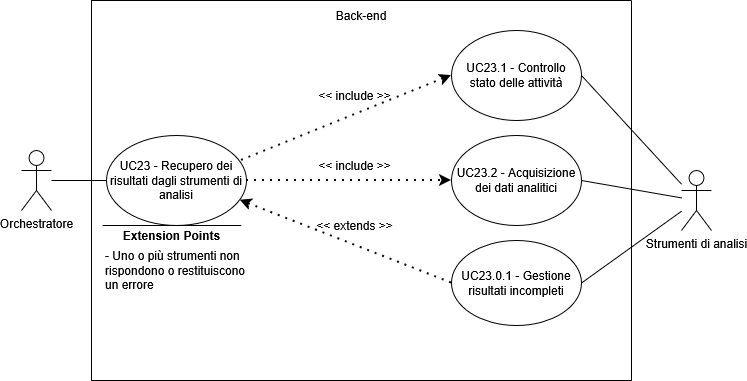

The diagram above was exported from draw.io. Its source (the exported page's mxGraphModel, read from the mxfile embedded in the PNG):
<mxGraphModel dx="1426" dy="759" grid="1" gridSize="10" guides="1" tooltips="1" connect="1" arrows="1" fold="1" page="1" pageScale="1" pageWidth="850" pageHeight="1100" math="0" shadow="0">
  <root>
    <mxCell id="0" />
    <mxCell id="1" parent="0" />
    <mxCell id="F0wp6uHLcMPBCCMLgp9k-1" parent="1" style="shape=umlActor;verticalLabelPosition=bottom;verticalAlign=top;html=1;outlineConnect=0;" value="Orchestratore" vertex="1">
      <mxGeometry height="60" width="30" x="100" y="370" as="geometry" />
    </mxCell>
    <mxCell id="F0wp6uHLcMPBCCMLgp9k-2" parent="1" style="swimlane;startSize=0;" value="" vertex="1">
      <mxGeometry height="380" width="540" x="170" y="220" as="geometry">
        <mxRectangle height="40" width="50" x="270" y="110" as="alternateBounds" />
      </mxGeometry>
    </mxCell>
    <mxCell id="F0wp6uHLcMPBCCMLgp9k-3" parent="F0wp6uHLcMPBCCMLgp9k-2" style="ellipse;whiteSpace=wrap;html=1;" value="UC23 - Recupero dei risultati dagli strumenti di analisi" vertex="1">
      <mxGeometry height="90" width="140" x="15" y="135" as="geometry" />
    </mxCell>
    <mxCell id="F0wp6uHLcMPBCCMLgp9k-4" parent="F0wp6uHLcMPBCCMLgp9k-2" style="ellipse;whiteSpace=wrap;html=1;" value="UC23.0.1 - Gestione risultati incompleti" vertex="1">
      <mxGeometry height="85" width="130" x="360" y="240" as="geometry" />
    </mxCell>
    <mxCell id="F0wp6uHLcMPBCCMLgp9k-5" edge="1" parent="F0wp6uHLcMPBCCMLgp9k-2" source="F0wp6uHLcMPBCCMLgp9k-4" style="endArrow=classic;dashed=1;html=1;dashPattern=1 3;strokeWidth=2;rounded=0;exitX=0;exitY=0.5;exitDx=0;exitDy=0;strokeColor=default;curved=0;endFill=1;endSize=6;entryX=0.954;entryY=0.72;entryDx=0;entryDy=0;entryPerimeter=0;" target="F0wp6uHLcMPBCCMLgp9k-3" value="">
      <mxGeometry height="50" relative="1" width="50" as="geometry">
        <mxPoint x="130" y="300" as="sourcePoint" />
        <mxPoint x="150" y="200" as="targetPoint" />
      </mxGeometry>
    </mxCell>
    <mxCell id="F0wp6uHLcMPBCCMLgp9k-6" parent="F0wp6uHLcMPBCCMLgp9k-2" style="text;html=1;whiteSpace=wrap;strokeColor=none;fillColor=none;align=center;verticalAlign=middle;rounded=0;" value="&lt;div&gt;&amp;lt;&amp;lt; extends &amp;gt;&amp;gt;&lt;/div&gt;" vertex="1">
      <mxGeometry height="30" width="95" x="216" y="210" as="geometry" />
    </mxCell>
    <mxCell id="F0wp6uHLcMPBCCMLgp9k-7" edge="1" parent="F0wp6uHLcMPBCCMLgp9k-2" style="endArrow=none;html=1;rounded=0;" value="">
      <mxGeometry height="50" relative="1" width="50" as="geometry">
        <mxPoint x="149.81" y="225" as="sourcePoint" />
        <mxPoint x="11.059999999999999" y="225" as="targetPoint" />
      </mxGeometry>
    </mxCell>
    <mxCell id="F0wp6uHLcMPBCCMLgp9k-8" parent="F0wp6uHLcMPBCCMLgp9k-2" style="text;html=1;whiteSpace=wrap;strokeColor=none;fillColor=none;align=center;verticalAlign=middle;rounded=0;strokeWidth=5;" value="&lt;b&gt;Extension Points&lt;/b&gt;" vertex="1">
      <mxGeometry height="30" width="115" x="22.93" y="220" as="geometry" />
    </mxCell>
    <mxCell id="F0wp6uHLcMPBCCMLgp9k-9" parent="F0wp6uHLcMPBCCMLgp9k-2" style="text;html=1;whiteSpace=wrap;strokeColor=none;fillColor=none;align=left;verticalAlign=middle;rounded=0;" value="- Uno o più strumenti non rispondono o restituiscono un errore" vertex="1">
      <mxGeometry height="85" width="147" x="11.93" y="227.5" as="geometry" />
    </mxCell>
    <mxCell id="F0wp6uHLcMPBCCMLgp9k-10" parent="F0wp6uHLcMPBCCMLgp9k-2" style="text;html=1;whiteSpace=wrap;strokeColor=none;fillColor=none;align=center;verticalAlign=middle;rounded=0;" value="Back-end" vertex="1">
      <mxGeometry height="30" width="60" x="240" as="geometry" />
    </mxCell>
    <mxCell id="Xk6mVOX_A-rAAXqlicv8-1" parent="F0wp6uHLcMPBCCMLgp9k-2" style="ellipse;whiteSpace=wrap;html=1;" value="UC23.1 - Controllo stato delle attività" vertex="1">
      <mxGeometry height="90" width="130" x="360" y="30" as="geometry" />
    </mxCell>
    <mxCell id="Xk6mVOX_A-rAAXqlicv8-2" edge="1" parent="F0wp6uHLcMPBCCMLgp9k-2" style="endArrow=classic;dashed=1;html=1;dashPattern=1 3;strokeWidth=2;rounded=0;entryX=0;entryY=0.5;entryDx=0;entryDy=0;strokeColor=default;curved=0;endFill=1;endSize=6;" target="Xk6mVOX_A-rAAXqlicv8-1" value="">
      <mxGeometry height="50" relative="1" width="50" as="geometry">
        <mxPoint x="150" y="160" as="sourcePoint" />
        <mxPoint x="226" y="240" as="targetPoint" />
      </mxGeometry>
    </mxCell>
    <mxCell id="Xk6mVOX_A-rAAXqlicv8-3" parent="F0wp6uHLcMPBCCMLgp9k-2" style="text;html=1;whiteSpace=wrap;strokeColor=none;fillColor=none;align=center;verticalAlign=middle;rounded=0;" value="&amp;lt;&amp;lt; include &amp;gt;&amp;gt;" vertex="1">
      <mxGeometry height="30" width="95" x="216" y="150" as="geometry" />
    </mxCell>
    <mxCell id="Xk6mVOX_A-rAAXqlicv8-4" parent="F0wp6uHLcMPBCCMLgp9k-2" style="ellipse;whiteSpace=wrap;html=1;" value="UC23.2 - Acquisizione dei dati analitici" vertex="1">
      <mxGeometry height="90" width="130" x="360" y="135" as="geometry" />
    </mxCell>
    <mxCell id="Xk6mVOX_A-rAAXqlicv8-5" edge="1" parent="F0wp6uHLcMPBCCMLgp9k-2" source="F0wp6uHLcMPBCCMLgp9k-3" style="endArrow=classic;dashed=1;html=1;dashPattern=1 3;strokeWidth=2;rounded=0;entryX=0;entryY=0.5;entryDx=0;entryDy=0;exitX=1;exitY=0.5;exitDx=0;exitDy=0;strokeColor=default;curved=0;endFill=1;endSize=6;" target="Xk6mVOX_A-rAAXqlicv8-4" value="">
      <mxGeometry height="50" relative="1" width="50" as="geometry">
        <mxPoint x="180" y="205" as="sourcePoint" />
        <mxPoint x="246" y="440" as="targetPoint" />
      </mxGeometry>
    </mxCell>
    <mxCell id="Xk6mVOX_A-rAAXqlicv8-6" parent="F0wp6uHLcMPBCCMLgp9k-2" style="text;html=1;whiteSpace=wrap;strokeColor=none;fillColor=none;align=center;verticalAlign=middle;rounded=0;" value="&amp;lt;&amp;lt; include &amp;gt;&amp;gt;" vertex="1">
      <mxGeometry height="30" width="95" x="216" y="80" as="geometry" />
    </mxCell>
    <mxCell id="F0wp6uHLcMPBCCMLgp9k-11" edge="1" parent="1" source="F0wp6uHLcMPBCCMLgp9k-1" style="endArrow=none;html=1;rounded=0;entryX=0;entryY=0.5;entryDx=0;entryDy=0;" target="F0wp6uHLcMPBCCMLgp9k-3" value="">
      <mxGeometry height="50" relative="1" width="50" as="geometry">
        <mxPoint x="280" y="520" as="sourcePoint" />
        <mxPoint x="330" y="470" as="targetPoint" />
      </mxGeometry>
    </mxCell>
    <mxCell id="SJOgSdXOHva-6xlRVXUk-1" parent="1" style="shape=umlActor;verticalLabelPosition=bottom;verticalAlign=top;html=1;outlineConnect=0;" value="Strumenti di analisi" vertex="1">
      <mxGeometry height="60" width="30" x="760" y="390" as="geometry" />
    </mxCell>
    <mxCell id="SJOgSdXOHva-6xlRVXUk-2" edge="1" parent="1" source="F0wp6uHLcMPBCCMLgp9k-4" style="endArrow=none;html=1;rounded=0;exitX=1;exitY=0.5;exitDx=0;exitDy=0;" target="SJOgSdXOHva-6xlRVXUk-1" value="">
      <mxGeometry height="50" relative="1" width="50" as="geometry">
        <Array as="points" />
        <mxPoint x="630" y="490" as="sourcePoint" />
        <mxPoint x="675" y="490" as="targetPoint" />
      </mxGeometry>
    </mxCell>
    <mxCell id="Xk6mVOX_A-rAAXqlicv8-7" edge="1" parent="1" source="SJOgSdXOHva-6xlRVXUk-1" style="endArrow=none;html=1;rounded=0;entryX=1;entryY=0.5;entryDx=0;entryDy=0;" target="Xk6mVOX_A-rAAXqlicv8-4" value="">
      <mxGeometry height="50" relative="1" width="50" as="geometry">
        <Array as="points" />
        <mxPoint x="730" y="394" as="sourcePoint" />
        <mxPoint x="830" y="330" as="targetPoint" />
      </mxGeometry>
    </mxCell>
    <mxCell id="Xk6mVOX_A-rAAXqlicv8-8" edge="1" parent="1" source="Xk6mVOX_A-rAAXqlicv8-1" style="endArrow=none;html=1;rounded=0;exitX=1;exitY=0.5;exitDx=0;exitDy=0;" target="SJOgSdXOHva-6xlRVXUk-1" value="">
      <mxGeometry height="50" relative="1" width="50" as="geometry">
        <Array as="points" />
        <mxPoint x="730" y="394" as="sourcePoint" />
        <mxPoint x="830" y="330" as="targetPoint" />
      </mxGeometry>
    </mxCell>
  </root>
</mxGraphModel>